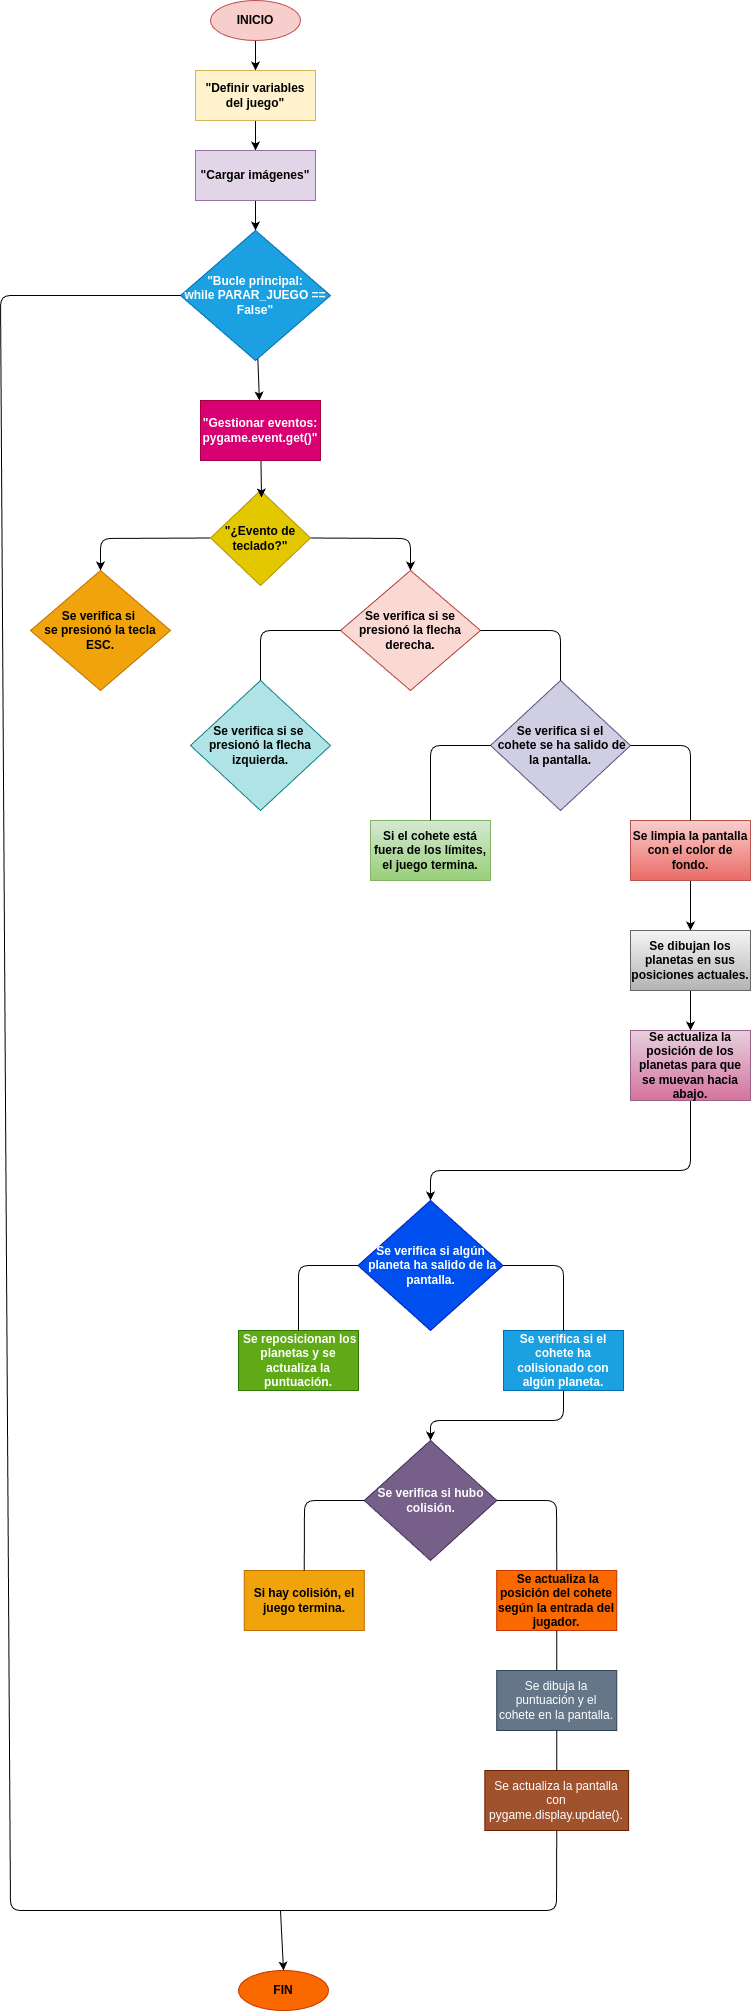

The diagram above was exported from draw.io. Its source (the exported page's mxGraphModel, read from the mxfile embedded in the PNG):
<mxGraphModel dx="760" dy="609" grid="1" gridSize="10" guides="1" tooltips="1" connect="1" arrows="1" fold="1" page="1" pageScale="1" pageWidth="291" pageHeight="413" math="0" shadow="0">
  <root>
    <mxCell id="0" />
    <mxCell id="1" parent="0" />
    <mxCell id="4" style="edgeStyle=none;html=1;" edge="1" parent="1" source="2" target="3">
      <mxGeometry relative="1" as="geometry" />
    </mxCell>
    <mxCell id="2" value="&lt;b&gt;INICIO&lt;/b&gt;" style="ellipse;whiteSpace=wrap;html=1;fillColor=#f8cecc;strokeColor=#b85450;" vertex="1" parent="1">
      <mxGeometry x="230" y="40" width="90" height="40" as="geometry" />
    </mxCell>
    <mxCell id="7" style="edgeStyle=none;html=1;entryX=0.5;entryY=0;entryDx=0;entryDy=0;" edge="1" parent="1" source="3" target="6">
      <mxGeometry relative="1" as="geometry" />
    </mxCell>
    <mxCell id="3" value="&lt;b&gt;&quot;Definir variables del juego&quot;&lt;/b&gt;" style="rounded=0;whiteSpace=wrap;html=1;fillColor=#fff2cc;strokeColor=#d6b656;" vertex="1" parent="1">
      <mxGeometry x="215" y="110" width="120" height="50" as="geometry" />
    </mxCell>
    <mxCell id="9" style="edgeStyle=none;html=1;" edge="1" parent="1" source="6" target="8">
      <mxGeometry relative="1" as="geometry" />
    </mxCell>
    <mxCell id="6" value="&lt;b&gt;&quot;Cargar imágenes&quot;&lt;/b&gt;" style="rounded=0;whiteSpace=wrap;html=1;fillColor=#e1d5e7;strokeColor=#9673a6;" vertex="1" parent="1">
      <mxGeometry x="215" y="190" width="120" height="50" as="geometry" />
    </mxCell>
    <mxCell id="11" value="" style="edgeStyle=none;html=1;" edge="1" parent="1" source="8" target="10">
      <mxGeometry relative="1" as="geometry" />
    </mxCell>
    <mxCell id="8" value="&lt;b&gt;&amp;nbsp;&quot;Bucle principal:&amp;nbsp;&lt;/b&gt;&lt;div&gt;&lt;b&gt;while PARAR_JUEGO == False&quot;&lt;/b&gt;&lt;/div&gt;" style="rhombus;whiteSpace=wrap;html=1;align=center;fillColor=#1ba1e2;fontColor=#ffffff;strokeColor=#006EAF;" vertex="1" parent="1">
      <mxGeometry x="200" y="270" width="150" height="130" as="geometry" />
    </mxCell>
    <mxCell id="10" value="&lt;b&gt;&quot;Gestionar eventos: pygame.event.get()&quot;&lt;/b&gt;" style="rounded=0;whiteSpace=wrap;html=1;fillColor=#d80073;fontColor=#ffffff;strokeColor=#A50040;" vertex="1" parent="1">
      <mxGeometry x="220" y="440" width="120" height="60" as="geometry" />
    </mxCell>
    <mxCell id="20" style="edgeStyle=none;html=1;exitX=0;exitY=0.5;exitDx=0;exitDy=0;entryX=0.5;entryY=0;entryDx=0;entryDy=0;" edge="1" parent="1" source="12" target="16">
      <mxGeometry relative="1" as="geometry">
        <Array as="points">
          <mxPoint x="120" y="578" />
        </Array>
      </mxGeometry>
    </mxCell>
    <mxCell id="21" style="edgeStyle=none;html=1;exitX=1;exitY=0.5;exitDx=0;exitDy=0;entryX=0.5;entryY=0;entryDx=0;entryDy=0;" edge="1" parent="1" source="12" target="17">
      <mxGeometry relative="1" as="geometry">
        <Array as="points">
          <mxPoint x="430" y="578" />
        </Array>
      </mxGeometry>
    </mxCell>
    <mxCell id="12" value="&lt;b&gt;&quot;¿Evento de teclado?&quot;&lt;/b&gt;" style="rhombus;whiteSpace=wrap;html=1;fillColor=#e3c800;fontColor=#000000;strokeColor=#B09500;" vertex="1" parent="1">
      <mxGeometry x="230" y="530" width="100" height="95" as="geometry" />
    </mxCell>
    <mxCell id="13" style="edgeStyle=none;html=1;entryX=0.51;entryY=0.074;entryDx=0;entryDy=0;entryPerimeter=0;" edge="1" parent="1" source="10" target="12">
      <mxGeometry relative="1" as="geometry" />
    </mxCell>
    <mxCell id="16" value="&lt;b&gt;Se verifica si&amp;nbsp;&lt;/b&gt;&lt;div&gt;&lt;b&gt;se presionó la tecla ESC.&lt;/b&gt;&lt;/div&gt;" style="rhombus;whiteSpace=wrap;html=1;fillColor=#f0a30a;fontColor=#000000;strokeColor=#BD7000;" vertex="1" parent="1">
      <mxGeometry x="50" y="610" width="140" height="120" as="geometry" />
    </mxCell>
    <mxCell id="17" value="&lt;b&gt;Se verifica si se presionó la flecha derecha.&lt;/b&gt;" style="rhombus;whiteSpace=wrap;html=1;fillColor=#fad9d5;strokeColor=#ae4132;" vertex="1" parent="1">
      <mxGeometry x="360" y="610" width="140" height="120" as="geometry" />
    </mxCell>
    <mxCell id="18" value="&lt;b&gt;Se verifica si&lt;span style=&quot;background-color: transparent;&quot;&gt;&amp;nbsp;se&amp;nbsp;&lt;/span&gt;&lt;/b&gt;&lt;div&gt;&lt;span style=&quot;background-color: transparent;&quot;&gt;&lt;b&gt;presionó la flecha izquierda.&lt;/b&gt;&lt;/span&gt;&lt;/div&gt;" style="rhombus;whiteSpace=wrap;html=1;fillColor=#b0e3e6;strokeColor=#0e8088;" vertex="1" parent="1">
      <mxGeometry x="210" y="720" width="140" height="130" as="geometry" />
    </mxCell>
    <mxCell id="19" value="&lt;b&gt;Se verifica si el&lt;/b&gt;&lt;div&gt;&lt;b&gt;&amp;nbsp;cohete se ha salido de la pantalla.&lt;/b&gt;&lt;/div&gt;" style="rhombus;whiteSpace=wrap;html=1;fillColor=#d0cee2;strokeColor=#56517e;" vertex="1" parent="1">
      <mxGeometry x="510" y="720" width="140" height="130" as="geometry" />
    </mxCell>
    <mxCell id="22" value="" style="endArrow=none;html=1;exitX=0.5;exitY=0;exitDx=0;exitDy=0;entryX=0;entryY=0.5;entryDx=0;entryDy=0;" edge="1" parent="1" source="18" target="17">
      <mxGeometry width="50" height="50" relative="1" as="geometry">
        <mxPoint x="430" y="830" as="sourcePoint" />
        <mxPoint x="480" y="780" as="targetPoint" />
        <Array as="points">
          <mxPoint x="280" y="670" />
        </Array>
      </mxGeometry>
    </mxCell>
    <mxCell id="23" value="" style="endArrow=none;html=1;exitX=0.5;exitY=0;exitDx=0;exitDy=0;entryX=1;entryY=0.5;entryDx=0;entryDy=0;" edge="1" parent="1" source="19" target="17">
      <mxGeometry width="50" height="50" relative="1" as="geometry">
        <mxPoint x="430" y="830" as="sourcePoint" />
        <mxPoint x="480" y="780" as="targetPoint" />
        <Array as="points">
          <mxPoint x="580" y="670" />
        </Array>
      </mxGeometry>
    </mxCell>
    <mxCell id="24" value="&lt;b&gt;Si el cohete está fuera de los límites, el juego termina.&lt;/b&gt;" style="rounded=0;whiteSpace=wrap;html=1;fillColor=#d5e8d4;gradientColor=#97d077;strokeColor=#82b366;" vertex="1" parent="1">
      <mxGeometry x="390" y="860" width="120" height="60" as="geometry" />
    </mxCell>
    <mxCell id="30" value="" style="edgeStyle=none;html=1;" edge="1" parent="1" source="25" target="28">
      <mxGeometry relative="1" as="geometry" />
    </mxCell>
    <mxCell id="25" value="&lt;b&gt;Se limpia la pantalla con el color de fondo.&lt;/b&gt;" style="rounded=0;whiteSpace=wrap;html=1;fillColor=#f8cecc;gradientColor=#ea6b66;strokeColor=#b85450;" vertex="1" parent="1">
      <mxGeometry x="650" y="860" width="120" height="60" as="geometry" />
    </mxCell>
    <mxCell id="26" value="" style="endArrow=none;html=1;exitX=0.5;exitY=0;exitDx=0;exitDy=0;entryX=0;entryY=0.5;entryDx=0;entryDy=0;" edge="1" parent="1" source="24" target="19">
      <mxGeometry width="50" height="50" relative="1" as="geometry">
        <mxPoint x="430" y="830" as="sourcePoint" />
        <mxPoint x="480" y="780" as="targetPoint" />
        <Array as="points">
          <mxPoint x="450" y="785" />
        </Array>
      </mxGeometry>
    </mxCell>
    <mxCell id="27" value="" style="endArrow=none;html=1;entryX=0.5;entryY=0;entryDx=0;entryDy=0;exitX=1;exitY=0.5;exitDx=0;exitDy=0;" edge="1" parent="1" source="19" target="25">
      <mxGeometry width="50" height="50" relative="1" as="geometry">
        <mxPoint x="430" y="830" as="sourcePoint" />
        <mxPoint x="480" y="780" as="targetPoint" />
        <Array as="points">
          <mxPoint x="710" y="785" />
        </Array>
      </mxGeometry>
    </mxCell>
    <mxCell id="31" value="" style="edgeStyle=none;html=1;" edge="1" parent="1" source="28" target="29">
      <mxGeometry relative="1" as="geometry" />
    </mxCell>
    <mxCell id="28" value="&lt;b&gt;Se dibujan los planetas en sus posiciones actuales.&lt;/b&gt;" style="rounded=0;whiteSpace=wrap;html=1;fillColor=#f5f5f5;gradientColor=#b3b3b3;strokeColor=#666666;" vertex="1" parent="1">
      <mxGeometry x="650" y="970" width="120" height="60" as="geometry" />
    </mxCell>
    <mxCell id="33" style="edgeStyle=none;html=1;exitX=0.5;exitY=1;exitDx=0;exitDy=0;entryX=0.5;entryY=0;entryDx=0;entryDy=0;" edge="1" parent="1" source="29" target="32">
      <mxGeometry relative="1" as="geometry">
        <Array as="points">
          <mxPoint x="710" y="1210" />
          <mxPoint x="450" y="1210" />
        </Array>
      </mxGeometry>
    </mxCell>
    <mxCell id="29" value="&lt;b&gt;Se actualiza la posición de los planetas para que se muevan hacia abajo.&lt;/b&gt;" style="rounded=0;whiteSpace=wrap;html=1;fillColor=#e6d0de;gradientColor=#d5739d;strokeColor=#996185;" vertex="1" parent="1">
      <mxGeometry x="650" y="1070" width="120" height="70" as="geometry" />
    </mxCell>
    <mxCell id="32" value="&lt;b&gt;Se verifica si&amp;nbsp;&lt;span style=&quot;background-color: transparent;&quot;&gt;algún&lt;/span&gt;&lt;/b&gt;&lt;div&gt;&lt;span style=&quot;background-color: transparent;&quot;&gt;&lt;b&gt;&amp;nbsp;planeta ha salido de la pantalla.&lt;/b&gt;&lt;/span&gt;&lt;/div&gt;" style="rhombus;whiteSpace=wrap;html=1;fillColor=#0050ef;fontColor=#ffffff;strokeColor=#001DBC;" vertex="1" parent="1">
      <mxGeometry x="377.5" y="1240" width="145" height="130" as="geometry" />
    </mxCell>
    <mxCell id="34" value="&lt;b&gt;&amp;nbsp;Se reposicionan los planetas y se actualiza la puntuación.&lt;/b&gt;" style="rounded=0;whiteSpace=wrap;html=1;fillColor=#60a917;fontColor=#ffffff;strokeColor=#2D7600;" vertex="1" parent="1">
      <mxGeometry x="258" y="1370" width="120" height="60" as="geometry" />
    </mxCell>
    <mxCell id="42" style="edgeStyle=none;html=1;exitX=0.5;exitY=1;exitDx=0;exitDy=0;entryX=0.5;entryY=0;entryDx=0;entryDy=0;" edge="1" parent="1" source="35" target="39">
      <mxGeometry relative="1" as="geometry">
        <Array as="points">
          <mxPoint x="583" y="1460" />
          <mxPoint x="450" y="1460" />
        </Array>
      </mxGeometry>
    </mxCell>
    <mxCell id="35" value="&lt;b&gt;Se verifica si el cohete ha colisionado con algún planeta.&lt;/b&gt;" style="rounded=0;whiteSpace=wrap;html=1;fillColor=#1ba1e2;fontColor=#ffffff;strokeColor=#006EAF;" vertex="1" parent="1">
      <mxGeometry x="523" y="1370" width="120" height="60" as="geometry" />
    </mxCell>
    <mxCell id="36" value="" style="endArrow=none;html=1;exitX=0.5;exitY=0;exitDx=0;exitDy=0;entryX=0;entryY=0.5;entryDx=0;entryDy=0;" edge="1" parent="1" source="34" target="32">
      <mxGeometry width="50" height="50" relative="1" as="geometry">
        <mxPoint x="430" y="1390" as="sourcePoint" />
        <mxPoint x="480" y="1340" as="targetPoint" />
        <Array as="points">
          <mxPoint x="318" y="1305" />
        </Array>
      </mxGeometry>
    </mxCell>
    <mxCell id="37" value="" style="endArrow=none;html=1;entryX=0.5;entryY=0;entryDx=0;entryDy=0;exitX=1;exitY=0.5;exitDx=0;exitDy=0;" edge="1" parent="1" source="32" target="35">
      <mxGeometry width="50" height="50" relative="1" as="geometry">
        <mxPoint x="430" y="1390" as="sourcePoint" />
        <mxPoint x="480" y="1340" as="targetPoint" />
        <Array as="points">
          <mxPoint x="583" y="1305" />
        </Array>
      </mxGeometry>
    </mxCell>
    <mxCell id="39" value="&lt;b&gt;Se verifica si hubo colisión.&lt;/b&gt;" style="rhombus;whiteSpace=wrap;html=1;fillColor=#76608a;fontColor=#ffffff;strokeColor=#432D57;" vertex="1" parent="1">
      <mxGeometry x="383.75" y="1480" width="132.5" height="120" as="geometry" />
    </mxCell>
    <mxCell id="40" value="&lt;b&gt;Si hay colisión, el juego termina.&lt;/b&gt;" style="rounded=0;whiteSpace=wrap;html=1;fillColor=#f0a30a;fontColor=#000000;strokeColor=#BD7000;" vertex="1" parent="1">
      <mxGeometry x="263.75" y="1610" width="120" height="60" as="geometry" />
    </mxCell>
    <mxCell id="41" value="&lt;b&gt;&amp;nbsp;Se actualiza la posición del cohete según la entrada del jugador.&lt;/b&gt;" style="rounded=0;whiteSpace=wrap;html=1;fillColor=#fa6800;fontColor=#000000;strokeColor=#C73500;" vertex="1" parent="1">
      <mxGeometry x="516.25" y="1610" width="120" height="60" as="geometry" />
    </mxCell>
    <mxCell id="43" value="" style="endArrow=none;html=1;exitX=0.5;exitY=0;exitDx=0;exitDy=0;entryX=0;entryY=0.5;entryDx=0;entryDy=0;" edge="1" parent="1" source="40" target="39">
      <mxGeometry width="50" height="50" relative="1" as="geometry">
        <mxPoint x="430" y="1600" as="sourcePoint" />
        <mxPoint x="350" y="1520" as="targetPoint" />
        <Array as="points">
          <mxPoint x="324" y="1540" />
        </Array>
      </mxGeometry>
    </mxCell>
    <mxCell id="44" value="" style="endArrow=none;html=1;entryX=1;entryY=0.5;entryDx=0;entryDy=0;exitX=0.5;exitY=0;exitDx=0;exitDy=0;" edge="1" parent="1" source="41" target="39">
      <mxGeometry width="50" height="50" relative="1" as="geometry">
        <mxPoint x="430" y="1600" as="sourcePoint" />
        <mxPoint x="480" y="1550" as="targetPoint" />
        <Array as="points">
          <mxPoint x="576" y="1540" />
        </Array>
      </mxGeometry>
    </mxCell>
    <mxCell id="45" value="Se dibuja la puntuación y el cohete en la pantalla." style="rounded=0;whiteSpace=wrap;html=1;fillColor=#647687;fontColor=#ffffff;strokeColor=#314354;" vertex="1" parent="1">
      <mxGeometry x="516.25" y="1710" width="120" height="60" as="geometry" />
    </mxCell>
    <mxCell id="46" value="Se actualiza la pantalla con pygame.display.update()." style="rounded=0;whiteSpace=wrap;html=1;fillColor=#a0522d;fontColor=#ffffff;strokeColor=#6D1F00;" vertex="1" parent="1">
      <mxGeometry x="504.37" y="1810" width="143.75" height="60" as="geometry" />
    </mxCell>
    <mxCell id="47" value="" style="endArrow=none;html=1;entryX=0.5;entryY=1;entryDx=0;entryDy=0;exitX=0.5;exitY=0;exitDx=0;exitDy=0;" edge="1" parent="1" source="45" target="41">
      <mxGeometry width="50" height="50" relative="1" as="geometry">
        <mxPoint x="560" y="1720" as="sourcePoint" />
        <mxPoint x="610" y="1670" as="targetPoint" />
      </mxGeometry>
    </mxCell>
    <mxCell id="48" value="" style="endArrow=none;html=1;entryX=0.5;entryY=1;entryDx=0;entryDy=0;exitX=0.5;exitY=0;exitDx=0;exitDy=0;" edge="1" parent="1" source="46" target="45">
      <mxGeometry width="50" height="50" relative="1" as="geometry">
        <mxPoint x="570" y="1820" as="sourcePoint" />
        <mxPoint x="620" y="1770" as="targetPoint" />
      </mxGeometry>
    </mxCell>
    <mxCell id="50" value="" style="endArrow=none;html=1;entryX=0.5;entryY=1;entryDx=0;entryDy=0;exitX=0;exitY=0.5;exitDx=0;exitDy=0;" edge="1" parent="1" source="8" target="46">
      <mxGeometry width="50" height="50" relative="1" as="geometry">
        <mxPoint x="30" y="1760" as="sourcePoint" />
        <mxPoint x="620" y="1880" as="targetPoint" />
        <Array as="points">
          <mxPoint x="20" y="335" />
          <mxPoint x="30" y="1950" />
          <mxPoint x="576" y="1950" />
        </Array>
      </mxGeometry>
    </mxCell>
    <mxCell id="51" value="" style="endArrow=classic;html=1;entryX=0.5;entryY=0;entryDx=0;entryDy=0;" edge="1" parent="1" target="52">
      <mxGeometry width="50" height="50" relative="1" as="geometry">
        <mxPoint x="300" y="1950" as="sourcePoint" />
        <mxPoint x="300" y="2010" as="targetPoint" />
      </mxGeometry>
    </mxCell>
    <mxCell id="52" value="&lt;b&gt;FIN&lt;/b&gt;" style="ellipse;whiteSpace=wrap;html=1;fillColor=#fa6800;fontColor=#000000;strokeColor=#C73500;" vertex="1" parent="1">
      <mxGeometry x="258" y="2010" width="90" height="40" as="geometry" />
    </mxCell>
  </root>
</mxGraphModel>